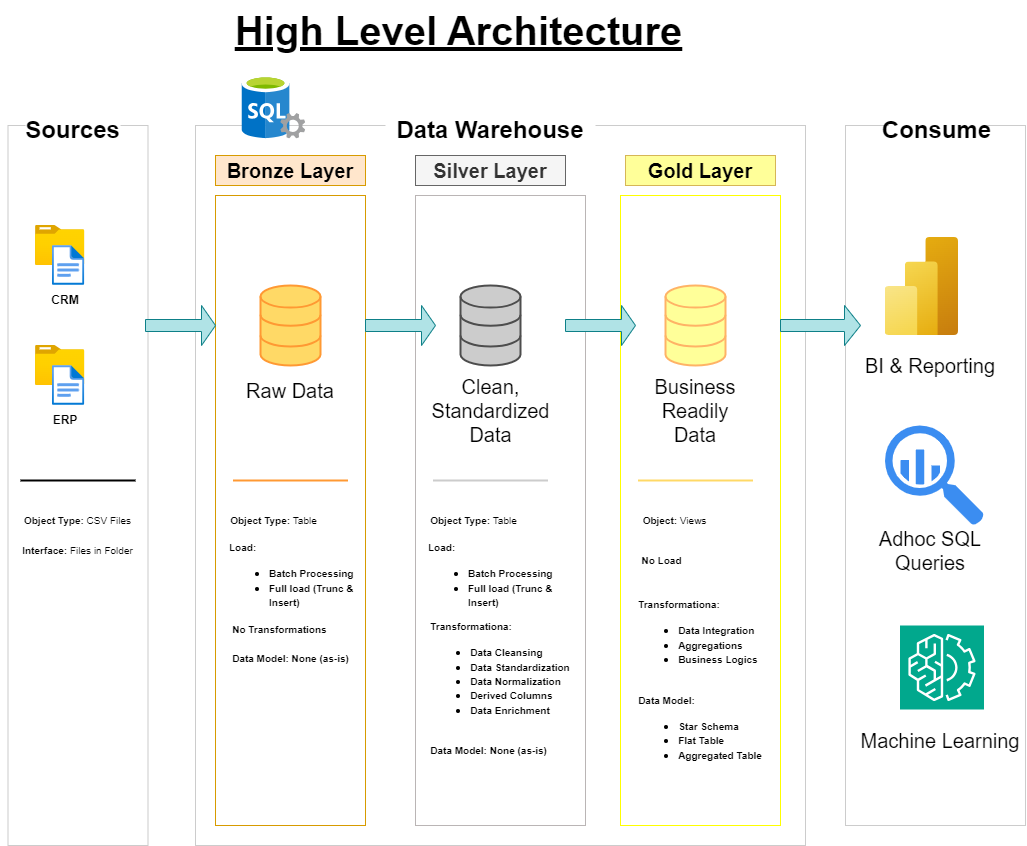

The diagram above was exported from draw.io. Its source (the exported page's mxGraphModel, read from the mxfile embedded in the PNG):
<mxGraphModel dx="864" dy="1358" grid="1" gridSize="10" guides="1" tooltips="1" connect="1" arrows="1" fold="1" page="1" pageScale="1" pageWidth="1100" pageHeight="850" math="0" shadow="0">
  <root>
    <mxCell id="0" />
    <mxCell id="1" parent="0" />
    <mxCell id="yUV46qDTvzunIVZoMWoA-1" value="&lt;font style=&quot;font-size: 40px;&quot;&gt;&lt;b style=&quot;&quot;&gt;&lt;u style=&quot;&quot;&gt;High Level Architecture&lt;/u&gt;&lt;/b&gt;&lt;/font&gt;" style="text;html=1;align=center;verticalAlign=middle;resizable=0;points=[];autosize=1;strokeColor=none;fillColor=none;" parent="1" vertex="1">
      <mxGeometry x="267.5" y="-5" width="470" height="60" as="geometry" />
    </mxCell>
    <mxCell id="yUV46qDTvzunIVZoMWoA-3" value="" style="rounded=0;whiteSpace=wrap;html=1;fillColor=none;strokeColor=light-dark(#CCCCCC,#EDEDED);" parent="1" vertex="1">
      <mxGeometry x="52.5" y="120" width="140" height="720" as="geometry" />
    </mxCell>
    <mxCell id="yUV46qDTvzunIVZoMWoA-6" value="&lt;font style=&quot;font-size: 24px;&quot;&gt;Sources&lt;/font&gt;" style="rounded=0;whiteSpace=wrap;html=1;strokeColor=none;fontStyle=1" parent="1" vertex="1">
      <mxGeometry x="70" y="110" width="95" height="30" as="geometry" />
    </mxCell>
    <mxCell id="yUV46qDTvzunIVZoMWoA-10" value="" style="rounded=0;whiteSpace=wrap;html=1;fillColor=none;strokeColor=light-dark(#CCCCCC,#EDEDED);" parent="1" vertex="1">
      <mxGeometry x="240" y="120" width="610" height="720" as="geometry" />
    </mxCell>
    <mxCell id="yUV46qDTvzunIVZoMWoA-11" value="&lt;font style=&quot;font-size: 24px;&quot;&gt;Data Warehouse&lt;/font&gt;" style="rounded=0;whiteSpace=wrap;html=1;strokeColor=none;fontStyle=1" parent="1" vertex="1">
      <mxGeometry x="430" y="110" width="210" height="30" as="geometry" />
    </mxCell>
    <mxCell id="yUV46qDTvzunIVZoMWoA-12" value="" style="rounded=0;whiteSpace=wrap;html=1;fillColor=none;strokeColor=light-dark(#CCCCCC,#EDEDED);" parent="1" vertex="1">
      <mxGeometry x="890" y="120" width="180" height="700" as="geometry" />
    </mxCell>
    <mxCell id="yUV46qDTvzunIVZoMWoA-13" value="&lt;font style=&quot;font-size: 24px;&quot;&gt;Consume&lt;/font&gt;" style="rounded=0;whiteSpace=wrap;html=1;strokeColor=none;fontStyle=1" parent="1" vertex="1">
      <mxGeometry x="933.5" y="110" width="95" height="30" as="geometry" />
    </mxCell>
    <mxCell id="yUV46qDTvzunIVZoMWoA-14" value="&lt;font style=&quot;font-size: 20px;&quot;&gt;Bronze Layer&lt;/font&gt;" style="rounded=0;whiteSpace=wrap;html=1;fillColor=#ffe6cc;strokeColor=#d79b00;fontStyle=1" parent="1" vertex="1">
      <mxGeometry x="260" y="150" width="150" height="30" as="geometry" />
    </mxCell>
    <mxCell id="yUV46qDTvzunIVZoMWoA-15" value="" style="rounded=0;whiteSpace=wrap;html=1;fillColor=none;strokeColor=#d79b00;" parent="1" vertex="1">
      <mxGeometry x="260" y="190" width="150" height="630" as="geometry" />
    </mxCell>
    <mxCell id="yUV46qDTvzunIVZoMWoA-18" value="" style="rounded=0;whiteSpace=wrap;html=1;fillColor=none;strokeColor=light-dark(#bab5b5, #272727);fontColor=#333333;" parent="1" vertex="1">
      <mxGeometry x="460" y="190" width="170" height="630" as="geometry" />
    </mxCell>
    <mxCell id="yUV46qDTvzunIVZoMWoA-19" value="&lt;font style=&quot;font-size: 20px;&quot;&gt;Silver Layer&lt;/font&gt;" style="rounded=0;whiteSpace=wrap;html=1;fillColor=#f5f5f5;strokeColor=#666666;fontColor=#333333;fontStyle=1" parent="1" vertex="1">
      <mxGeometry x="460" y="150" width="150" height="30" as="geometry" />
    </mxCell>
    <mxCell id="yUV46qDTvzunIVZoMWoA-21" value="&lt;font style=&quot;font-size: 20px;&quot;&gt;Gold Layer&lt;/font&gt;" style="rounded=0;whiteSpace=wrap;html=1;fillColor=#FFFF99;strokeColor=#d6b656;fontStyle=1" parent="1" vertex="1">
      <mxGeometry x="670" y="150" width="150" height="30" as="geometry" />
    </mxCell>
    <mxCell id="yUV46qDTvzunIVZoMWoA-23" value="" style="rounded=0;whiteSpace=wrap;html=1;fillColor=none;strokeColor=light-dark(#FFFF00,#272727);fontColor=#333333;" parent="1" vertex="1">
      <mxGeometry x="665" y="190" width="160" height="630" as="geometry" />
    </mxCell>
    <mxCell id="yUV46qDTvzunIVZoMWoA-24" value="" style="image;aspect=fixed;html=1;points=[];align=center;fontSize=12;image=img/lib/azure2/general/Folder_Blank.svg;" parent="1" vertex="1">
      <mxGeometry x="80" y="220" width="49.29" height="40" as="geometry" />
    </mxCell>
    <mxCell id="yUV46qDTvzunIVZoMWoA-26" value="" style="image;aspect=fixed;html=1;points=[];align=center;fontSize=12;image=img/lib/azure2/general/File.svg;" parent="1" vertex="1">
      <mxGeometry x="96.83000000000003" y="240" width="32.46" height="40" as="geometry" />
    </mxCell>
    <mxCell id="yUV46qDTvzunIVZoMWoA-27" value="&lt;b&gt;CRM&lt;/b&gt;" style="text;html=1;align=center;verticalAlign=middle;whiteSpace=wrap;rounded=0;" parent="1" vertex="1">
      <mxGeometry x="80" y="280" width="60" height="30" as="geometry" />
    </mxCell>
    <mxCell id="yUV46qDTvzunIVZoMWoA-28" value="" style="image;aspect=fixed;html=1;points=[];align=center;fontSize=12;image=img/lib/azure2/general/Folder_Blank.svg;" parent="1" vertex="1">
      <mxGeometry x="80" y="340" width="49.29" height="40" as="geometry" />
    </mxCell>
    <mxCell id="yUV46qDTvzunIVZoMWoA-29" value="" style="image;aspect=fixed;html=1;points=[];align=center;fontSize=12;image=img/lib/azure2/general/File.svg;" parent="1" vertex="1">
      <mxGeometry x="96.83000000000003" y="360" width="32.46" height="40" as="geometry" />
    </mxCell>
    <mxCell id="yUV46qDTvzunIVZoMWoA-30" value="&lt;b&gt;ERP&lt;/b&gt;" style="text;html=1;align=center;verticalAlign=middle;whiteSpace=wrap;rounded=0;" parent="1" vertex="1">
      <mxGeometry x="80" y="400" width="60" height="30" as="geometry" />
    </mxCell>
    <mxCell id="yUV46qDTvzunIVZoMWoA-34" value="&lt;span style=&quot;font-size: 10px;&quot;&gt;&lt;b&gt;Interface: &lt;/b&gt;Files in Folder&lt;/span&gt;" style="text;html=1;align=center;verticalAlign=middle;whiteSpace=wrap;rounded=0;" parent="1" vertex="1">
      <mxGeometry x="44.03" y="530" width="156.94" height="30" as="geometry" />
    </mxCell>
    <mxCell id="yUV46qDTvzunIVZoMWoA-36" value="&lt;font style=&quot;font-size: 10px;&quot;&gt;&lt;b style=&quot;&quot;&gt;Object Type: &lt;/b&gt;CSV Files&lt;/font&gt;" style="text;html=1;align=center;verticalAlign=middle;whiteSpace=wrap;rounded=0;" parent="1" vertex="1">
      <mxGeometry x="44.03" y="500" width="156.94" height="30" as="geometry" />
    </mxCell>
    <mxCell id="yUV46qDTvzunIVZoMWoA-39" value="" style="html=1;verticalLabelPosition=bottom;align=center;labelBackgroundColor=#ffffff;verticalAlign=top;strokeWidth=2;strokeColor=#FF9933;shadow=0;dashed=0;shape=mxgraph.ios7.icons.data;fillColor=#FFD966;" parent="1" vertex="1">
      <mxGeometry x="305" y="280" width="60" height="80" as="geometry" />
    </mxCell>
    <mxCell id="yUV46qDTvzunIVZoMWoA-40" value="" style="html=1;verticalLabelPosition=bottom;align=center;labelBackgroundColor=#ffffff;verticalAlign=top;strokeWidth=2;strokeColor=#4D4D4D;shadow=0;dashed=0;shape=mxgraph.ios7.icons.data;fillColor=light-dark(#CCCCCC,#EDEDED);" parent="1" vertex="1">
      <mxGeometry x="505" y="280" width="60" height="80" as="geometry" />
    </mxCell>
    <mxCell id="yUV46qDTvzunIVZoMWoA-41" value="" style="html=1;verticalLabelPosition=bottom;align=center;labelBackgroundColor=#ffffff;verticalAlign=top;strokeWidth=2;strokeColor=#FFB366;shadow=0;dashed=0;shape=mxgraph.ios7.icons.data;fillColor=light-dark(#FFFF99,#EDEDED);" parent="1" vertex="1">
      <mxGeometry x="710" y="280" width="60" height="80" as="geometry" />
    </mxCell>
    <mxCell id="yUV46qDTvzunIVZoMWoA-44" value="" style="shape=singleArrow;whiteSpace=wrap;html=1;fillColor=#b0e3e6;strokeColor=#0e8088;" parent="1" vertex="1">
      <mxGeometry x="190" y="300" width="70" height="40" as="geometry" />
    </mxCell>
    <mxCell id="yUV46qDTvzunIVZoMWoA-48" value="" style="shape=singleArrow;whiteSpace=wrap;html=1;fillColor=#b0e3e6;strokeColor=#0e8088;" parent="1" vertex="1">
      <mxGeometry x="825" y="300" width="80" height="40" as="geometry" />
    </mxCell>
    <mxCell id="yUV46qDTvzunIVZoMWoA-49" value="" style="shape=singleArrow;whiteSpace=wrap;html=1;fillColor=#b0e3e6;strokeColor=#0e8088;" parent="1" vertex="1">
      <mxGeometry x="410" y="300" width="70" height="40" as="geometry" />
    </mxCell>
    <mxCell id="yUV46qDTvzunIVZoMWoA-50" value="" style="shape=singleArrow;whiteSpace=wrap;html=1;fillColor=#b0e3e6;strokeColor=#0e8088;" parent="1" vertex="1">
      <mxGeometry x="610" y="300" width="70" height="40" as="geometry" />
    </mxCell>
    <mxCell id="yUV46qDTvzunIVZoMWoA-51" value="&lt;font style=&quot;font-size: 20px;&quot;&gt;Business Readily Data&lt;/font&gt;" style="text;html=1;align=center;verticalAlign=middle;whiteSpace=wrap;rounded=0;" parent="1" vertex="1">
      <mxGeometry x="695" y="390" width="90" height="30" as="geometry" />
    </mxCell>
    <mxCell id="yUV46qDTvzunIVZoMWoA-52" value="&lt;font style=&quot;font-size: 20px;&quot;&gt;Clean, Standardized Data&lt;/font&gt;" style="text;html=1;align=center;verticalAlign=middle;whiteSpace=wrap;rounded=0;" parent="1" vertex="1">
      <mxGeometry x="462.5" y="390" width="145" height="30" as="geometry" />
    </mxCell>
    <mxCell id="yUV46qDTvzunIVZoMWoA-53" value="&lt;font style=&quot;font-size: 20px;&quot;&gt;Raw Data&lt;/font&gt;" style="text;html=1;align=center;verticalAlign=middle;whiteSpace=wrap;rounded=0;" parent="1" vertex="1">
      <mxGeometry x="290" y="370" width="90" height="30" as="geometry" />
    </mxCell>
    <mxCell id="yUV46qDTvzunIVZoMWoA-54" value="" style="line;strokeWidth=2;html=1;strokeColor=#FF9933;" parent="1" vertex="1">
      <mxGeometry x="277.5" y="470" width="115" height="10" as="geometry" />
    </mxCell>
    <mxCell id="yUV46qDTvzunIVZoMWoA-55" value="" style="line;strokeWidth=2;html=1;" parent="1" vertex="1">
      <mxGeometry x="65" y="470" width="115" height="10" as="geometry" />
    </mxCell>
    <mxCell id="yUV46qDTvzunIVZoMWoA-59" value="&lt;div style=&quot;text-align: left;&quot;&gt;&lt;b style=&quot;font-size: 10px; background-color: transparent; color: light-dark(rgb(0, 0, 0), rgb(255, 255, 255));&quot;&gt;Load:&lt;/b&gt;&lt;/div&gt;&lt;div style=&quot;text-align: left;&quot;&gt;&lt;ul&gt;&lt;li&gt;&lt;span style=&quot;font-size: 10px;&quot;&gt;&lt;b&gt;Batch Processing&lt;/b&gt;&lt;/span&gt;&lt;/li&gt;&lt;li&gt;&lt;span style=&quot;font-size: 10px;&quot;&gt;&lt;b&gt;Full load (Trunc &amp;amp; Insert)&lt;/b&gt;&lt;/span&gt;&lt;/li&gt;&lt;/ul&gt;&lt;/div&gt;" style="text;html=1;align=center;verticalAlign=middle;whiteSpace=wrap;rounded=0;" parent="1" vertex="1">
      <mxGeometry x="273.06" y="560" width="156.94" height="30" as="geometry" />
    </mxCell>
    <mxCell id="yUV46qDTvzunIVZoMWoA-61" value="&lt;span style=&quot;font-size: 10px;&quot;&gt;&lt;b&gt;Object Type:&amp;nbsp;&lt;/b&gt;Table&lt;/span&gt;" style="text;html=1;align=center;verticalAlign=middle;whiteSpace=wrap;rounded=0;" parent="1" vertex="1">
      <mxGeometry x="240" y="500" width="156.94" height="30" as="geometry" />
    </mxCell>
    <mxCell id="yUV46qDTvzunIVZoMWoA-62" value="&lt;div style=&quot;text-align: left;&quot;&gt;&lt;b style=&quot;font-size: 10px; background-color: transparent; color: light-dark(rgb(0, 0, 0), rgb(255, 255, 255));&quot;&gt;No Transformations&lt;/b&gt;&lt;/div&gt;&lt;div style=&quot;text-align: left;&quot;&gt;&lt;span style=&quot;font-size: 10px;&quot;&gt;&lt;b&gt;&lt;br&gt;&lt;/b&gt;&lt;/span&gt;&lt;/div&gt;&lt;div style=&quot;text-align: left;&quot;&gt;&lt;span style=&quot;font-size: 10px;&quot;&gt;&lt;b&gt;Data Model: None (as-is)&lt;/b&gt;&lt;/span&gt;&lt;/div&gt;&lt;div style=&quot;text-align: left;&quot;&gt;&lt;span style=&quot;font-size: 10px;&quot;&gt;&lt;b&gt;&lt;br&gt;&lt;/b&gt;&lt;/span&gt;&lt;/div&gt;" style="text;html=1;align=center;verticalAlign=middle;whiteSpace=wrap;rounded=0;" parent="1" vertex="1">
      <mxGeometry x="256.53" y="630" width="156.94" height="30" as="geometry" />
    </mxCell>
    <mxCell id="yUV46qDTvzunIVZoMWoA-63" value="&lt;span style=&quot;font-size: 10px;&quot;&gt;&lt;b&gt;Object Type:&amp;nbsp;&lt;/b&gt;Table&lt;/span&gt;" style="text;html=1;align=center;verticalAlign=middle;whiteSpace=wrap;rounded=0;" parent="1" vertex="1">
      <mxGeometry x="440" y="500" width="156.94" height="30" as="geometry" />
    </mxCell>
    <mxCell id="yUV46qDTvzunIVZoMWoA-64" value="" style="line;strokeWidth=2;html=1;strokeColor=#CCCCCC;" parent="1" vertex="1">
      <mxGeometry x="477.5" y="470" width="115" height="10" as="geometry" />
    </mxCell>
    <mxCell id="yUV46qDTvzunIVZoMWoA-66" value="" style="line;strokeWidth=2;html=1;strokeColor=#FFD966;" parent="1" vertex="1">
      <mxGeometry x="682.5" y="470" width="115" height="10" as="geometry" />
    </mxCell>
    <mxCell id="yUV46qDTvzunIVZoMWoA-67" value="&lt;div style=&quot;text-align: left;&quot;&gt;&lt;b style=&quot;font-size: 10px; background-color: transparent; color: light-dark(rgb(0, 0, 0), rgb(255, 255, 255));&quot;&gt;Load:&lt;/b&gt;&lt;/div&gt;&lt;div style=&quot;text-align: left;&quot;&gt;&lt;ul&gt;&lt;li&gt;&lt;span style=&quot;font-size: 10px;&quot;&gt;&lt;b&gt;Batch Processing&lt;/b&gt;&lt;/span&gt;&lt;/li&gt;&lt;li&gt;&lt;span style=&quot;font-size: 10px;&quot;&gt;&lt;b&gt;Full load (Trunc &amp;amp; Insert)&lt;/b&gt;&lt;/span&gt;&lt;/li&gt;&lt;/ul&gt;&lt;/div&gt;" style="text;html=1;align=center;verticalAlign=middle;whiteSpace=wrap;rounded=0;" parent="1" vertex="1">
      <mxGeometry x="472" y="560" width="156.94" height="30" as="geometry" />
    </mxCell>
    <mxCell id="yUV46qDTvzunIVZoMWoA-68" value="&lt;div style=&quot;text-align: left;&quot;&gt;&lt;b style=&quot;background-color: transparent; color: light-dark(rgb(0, 0, 0), rgb(255, 255, 255));&quot;&gt;&lt;font style=&quot;font-size: 10px;&quot;&gt;Transformationa:&lt;/font&gt;&lt;/b&gt;&lt;/div&gt;&lt;div style=&quot;text-align: left;&quot;&gt;&lt;ul&gt;&lt;li&gt;&lt;b style=&quot;background-color: transparent; color: light-dark(rgb(0, 0, 0), rgb(255, 255, 255));&quot;&gt;&lt;font style=&quot;font-size: 10px;&quot;&gt;Data Cleansing&lt;/font&gt;&lt;/b&gt;&lt;/li&gt;&lt;li&gt;&lt;b style=&quot;background-color: transparent; color: light-dark(rgb(0, 0, 0), rgb(255, 255, 255));&quot;&gt;&lt;font style=&quot;font-size: 10px;&quot;&gt;Data Standardization&lt;/font&gt;&lt;/b&gt;&lt;/li&gt;&lt;li style=&quot;&quot;&gt;&lt;b&gt;&lt;font style=&quot;font-size: 10px;&quot;&gt;Data Normalization&lt;/font&gt;&lt;/b&gt;&lt;/li&gt;&lt;li style=&quot;&quot;&gt;&lt;b&gt;&lt;font style=&quot;font-size: 10px;&quot;&gt;Derived Columns&lt;/font&gt;&lt;/b&gt;&lt;/li&gt;&lt;li style=&quot;&quot;&gt;&lt;b&gt;&lt;font style=&quot;font-size: 10px;&quot;&gt;Data Enrichment&lt;/font&gt;&lt;/b&gt;&lt;/li&gt;&lt;/ul&gt;&lt;/div&gt;&lt;div style=&quot;text-align: left;&quot;&gt;&lt;b&gt;&lt;font style=&quot;font-size: 10px;&quot;&gt;&lt;br&gt;&lt;/font&gt;&lt;/b&gt;&lt;/div&gt;&lt;div style=&quot;text-align: left;&quot;&gt;&lt;b&gt;&lt;font style=&quot;font-size: 10px;&quot;&gt;Data Model: None (as-is)&lt;/font&gt;&lt;/b&gt;&lt;/div&gt;&lt;div style=&quot;text-align: left;&quot;&gt;&lt;span style=&quot;font-size: 10px;&quot;&gt;&lt;b&gt;&lt;br&gt;&lt;/b&gt;&lt;/span&gt;&lt;/div&gt;" style="text;html=1;align=center;verticalAlign=middle;whiteSpace=wrap;rounded=0;" parent="1" vertex="1">
      <mxGeometry x="456" y="630" width="178" height="120" as="geometry" />
    </mxCell>
    <mxCell id="yUV46qDTvzunIVZoMWoA-71" value="&lt;span style=&quot;font-size: 10px;&quot;&gt;&lt;b&gt;Object:&amp;nbsp;&lt;/b&gt;Views&lt;/span&gt;" style="text;html=1;align=center;verticalAlign=middle;whiteSpace=wrap;rounded=0;" parent="1" vertex="1">
      <mxGeometry x="640.56" y="500" width="156.94" height="30" as="geometry" />
    </mxCell>
    <mxCell id="yUV46qDTvzunIVZoMWoA-73" value="&lt;span style=&quot;font-size: 10px;&quot;&gt;&lt;b&gt;No Load&lt;/b&gt;&lt;/span&gt;" style="text;html=1;align=center;verticalAlign=middle;whiteSpace=wrap;rounded=0;" parent="1" vertex="1">
      <mxGeometry x="628.06" y="540" width="156.94" height="30" as="geometry" />
    </mxCell>
    <mxCell id="yUV46qDTvzunIVZoMWoA-74" value="&lt;div style=&quot;text-align: left;&quot;&gt;&lt;b style=&quot;background-color: transparent; color: light-dark(rgb(0, 0, 0), rgb(255, 255, 255));&quot;&gt;&lt;font style=&quot;font-size: 10px;&quot;&gt;Transformationa:&lt;/font&gt;&lt;/b&gt;&lt;/div&gt;&lt;div style=&quot;text-align: left;&quot;&gt;&lt;ul&gt;&lt;li&gt;&lt;span style=&quot;font-size: 10px;&quot;&gt;&lt;b&gt;Data Integration&lt;/b&gt;&lt;/span&gt;&lt;/li&gt;&lt;li&gt;&lt;span style=&quot;background-color: transparent;&quot;&gt;&lt;font style=&quot;&quot;&gt;&lt;span style=&quot;font-size: 10px;&quot;&gt;&lt;b&gt;Aggregations&lt;/b&gt;&lt;/span&gt;&lt;/font&gt;&lt;/span&gt;&lt;/li&gt;&lt;li&gt;&lt;span style=&quot;background-color: transparent;&quot;&gt;&lt;font style=&quot;&quot;&gt;&lt;span style=&quot;font-size: 10px;&quot;&gt;&lt;b&gt;Business Logics&lt;/b&gt;&lt;/span&gt;&lt;/font&gt;&lt;/span&gt;&lt;/li&gt;&lt;/ul&gt;&lt;/div&gt;&lt;div style=&quot;text-align: left;&quot;&gt;&lt;b&gt;&lt;font style=&quot;font-size: 10px;&quot;&gt;&lt;br&gt;&lt;/font&gt;&lt;/b&gt;&lt;/div&gt;&lt;div style=&quot;text-align: left;&quot;&gt;&lt;b&gt;&lt;font style=&quot;font-size: 10px;&quot;&gt;Data Model:&amp;nbsp;&lt;/font&gt;&lt;/b&gt;&lt;/div&gt;&lt;div style=&quot;text-align: left;&quot;&gt;&lt;ul&gt;&lt;li&gt;&lt;span style=&quot;font-size: 10px;&quot;&gt;&lt;b&gt;Star Schema&lt;/b&gt;&lt;/span&gt;&lt;/li&gt;&lt;li&gt;&lt;span style=&quot;font-size: 10px;&quot;&gt;&lt;b&gt;Flat Table&lt;/b&gt;&lt;/span&gt;&lt;/li&gt;&lt;li&gt;&lt;span style=&quot;font-size: 10px;&quot;&gt;&lt;b&gt;Aggregated Table&lt;/b&gt;&lt;/span&gt;&lt;/li&gt;&lt;/ul&gt;&lt;/div&gt;" style="text;html=1;align=center;verticalAlign=middle;whiteSpace=wrap;rounded=0;" parent="1" vertex="1">
      <mxGeometry x="656" y="620" width="178" height="120" as="geometry" />
    </mxCell>
    <mxCell id="yUV46qDTvzunIVZoMWoA-75" value="" style="image;aspect=fixed;html=1;points=[];align=center;fontSize=12;image=img/lib/azure2/analytics/Power_BI_Embedded.svg;" parent="1" vertex="1">
      <mxGeometry x="929.5" y="232" width="73.5" height="98" as="geometry" />
    </mxCell>
    <mxCell id="yUV46qDTvzunIVZoMWoA-76" value="&lt;font style=&quot;font-size: 20px;&quot;&gt;BI &amp;amp; Reporting&lt;/font&gt;" style="text;html=1;align=center;verticalAlign=middle;whiteSpace=wrap;rounded=0;" parent="1" vertex="1">
      <mxGeometry x="901.25" y="345" width="147.5" height="30" as="geometry" />
    </mxCell>
    <mxCell id="yUV46qDTvzunIVZoMWoA-78" value="" style="sketch=0;html=1;aspect=fixed;strokeColor=none;shadow=0;fillColor=#3B8DF1;verticalAlign=top;labelPosition=center;verticalLabelPosition=bottom;shape=mxgraph.gcp2.big_query" parent="1" vertex="1">
      <mxGeometry x="929.5" y="420" width="99" height="100" as="geometry" />
    </mxCell>
    <mxCell id="yUV46qDTvzunIVZoMWoA-79" value="&lt;font style=&quot;font-size: 20px;&quot;&gt;Adhoc SQL Queries&lt;/font&gt;" style="text;html=1;align=center;verticalAlign=middle;whiteSpace=wrap;rounded=0;" parent="1" vertex="1">
      <mxGeometry x="901.25" y="530" width="147.5" height="30" as="geometry" />
    </mxCell>
    <mxCell id="yUV46qDTvzunIVZoMWoA-81" value="" style="sketch=0;points=[[0,0,0],[0.25,0,0],[0.5,0,0],[0.75,0,0],[1,0,0],[0,1,0],[0.25,1,0],[0.5,1,0],[0.75,1,0],[1,1,0],[0,0.25,0],[0,0.5,0],[0,0.75,0],[1,0.25,0],[1,0.5,0],[1,0.75,0]];outlineConnect=0;fontColor=#232F3E;fillColor=#01A88D;strokeColor=#ffffff;dashed=0;verticalLabelPosition=bottom;verticalAlign=top;align=center;html=1;fontSize=12;fontStyle=0;aspect=fixed;shape=mxgraph.aws4.resourceIcon;resIcon=mxgraph.aws4.machine_learning;" parent="1" vertex="1">
      <mxGeometry x="944.5" y="620" width="84" height="84" as="geometry" />
    </mxCell>
    <mxCell id="yUV46qDTvzunIVZoMWoA-82" value="&lt;font style=&quot;font-size: 20px;&quot;&gt;Machine Learning&lt;/font&gt;" style="text;html=1;align=center;verticalAlign=middle;whiteSpace=wrap;rounded=0;" parent="1" vertex="1">
      <mxGeometry x="900" y="720" width="170" height="30" as="geometry" />
    </mxCell>
    <mxCell id="yUV46qDTvzunIVZoMWoA-86" value="" style="image;sketch=0;aspect=fixed;html=1;points=[];align=center;fontSize=12;image=img/lib/mscae/SQL_Servers.svg;" parent="1" vertex="1">
      <mxGeometry x="286.73999999999995" y="70" width="63.47" height="63.47" as="geometry" />
    </mxCell>
  </root>
</mxGraphModel>